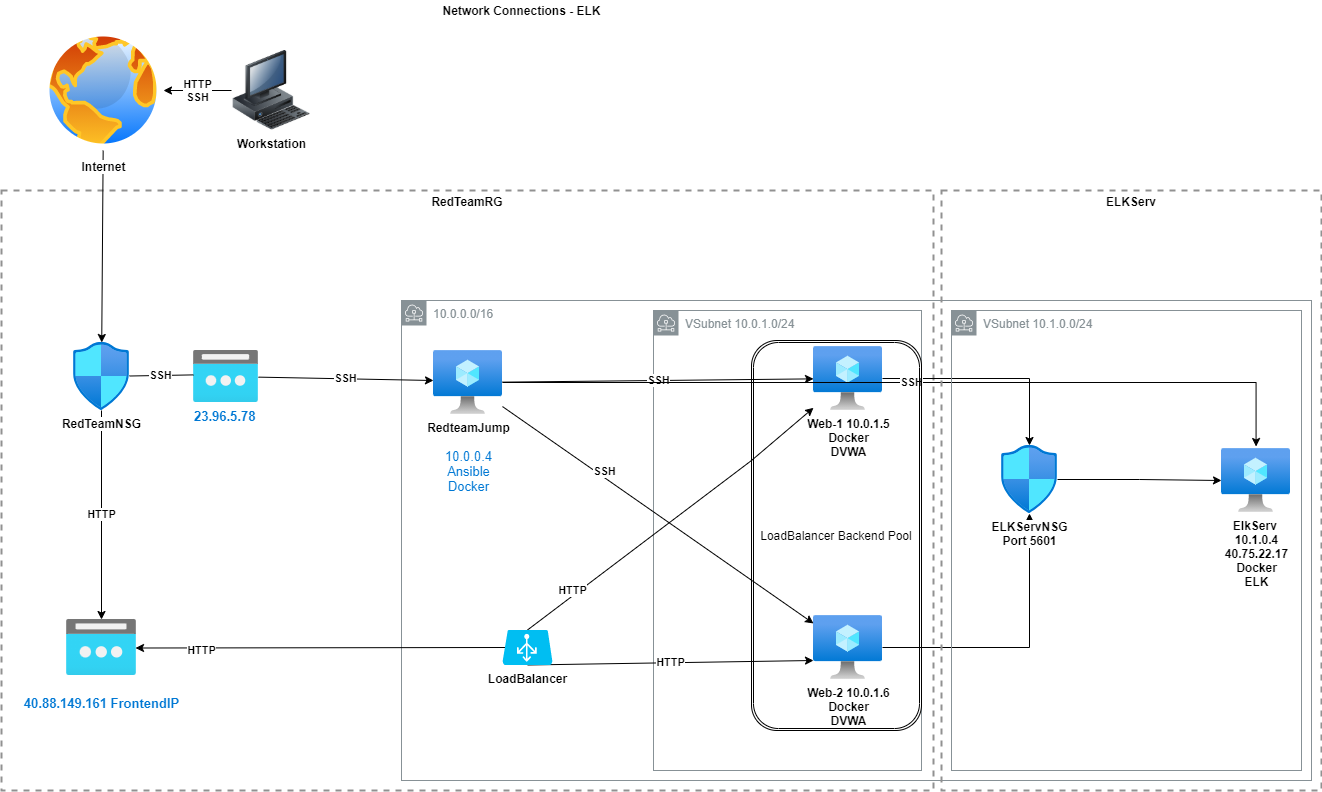

The diagram above was exported from draw.io. Its source (the exported page's mxGraphModel, read from the mxfile embedded in the PNG):
<mxGraphModel dx="557" dy="2097" grid="1" gridSize="10" guides="1" tooltips="1" connect="1" arrows="1" fold="1" page="1" pageScale="1" pageWidth="1100" pageHeight="850" math="0" shadow="0">
  <root>
    <mxCell id="0" />
    <mxCell id="1" parent="0" />
    <mxCell id="atjcwjfW1kOM-bebd1DA-26" value="RedTeamRG" style="fontStyle=1;verticalAlign=top;align=center;spacingTop=-2;fillColor=none;rounded=0;whiteSpace=wrap;html=1;strokeColor=#919191;strokeWidth=2;dashed=1;container=1;collapsible=0;expand=0;recursiveResize=0;shadow=0;" parent="1" vertex="1">
      <mxGeometry x="60" y="170" width="932" height="600" as="geometry" />
    </mxCell>
    <mxCell id="atjcwjfW1kOM-bebd1DA-8" value="&lt;br&gt;&lt;span style=&quot;color: rgb(0 , 120 , 212) ; font-family: &amp;quot;az_ea_font&amp;quot; , &amp;quot;segoe ui&amp;quot; , &amp;quot;az_font&amp;quot; , , , &amp;quot;blinkmacsystemfont&amp;quot; , &amp;quot;roboto&amp;quot; , &amp;quot;oxygen&amp;quot; , &amp;quot;ubuntu&amp;quot; , &amp;quot;cantarell&amp;quot; , &amp;quot;open sans&amp;quot; , &amp;quot;helvetica neue&amp;quot; , sans-serif ; font-size: 13px ; text-align: left&quot;&gt;40.88.149.161 FrontendIP&lt;/span&gt;" style="aspect=fixed;html=1;points=[];align=center;image;fontSize=12;image=img/lib/azure2/networking/Public_IP_Addresses.svg;fontStyle=1" parent="atjcwjfW1kOM-bebd1DA-26" vertex="1">
      <mxGeometry x="65" y="429" width="70" height="56" as="geometry" />
    </mxCell>
    <mxCell id="atjcwjfW1kOM-bebd1DA-15" value="10.0.0.0/16" style="sketch=0;outlineConnect=0;gradientColor=none;html=1;whiteSpace=wrap;fontSize=12;fontStyle=0;shape=mxgraph.aws4.group;grIcon=mxgraph.aws4.group_subnet;strokeColor=#879196;fillColor=none;verticalAlign=top;align=left;spacingLeft=30;fontColor=#879196;dashed=0;shadow=0;" parent="atjcwjfW1kOM-bebd1DA-26" vertex="1">
      <mxGeometry x="400" y="110" width="910" height="480" as="geometry" />
    </mxCell>
    <mxCell id="atjcwjfW1kOM-bebd1DA-16" value="VSubnet 10.0.1.0/24" style="sketch=0;outlineConnect=0;gradientColor=none;html=1;whiteSpace=wrap;fontSize=12;fontStyle=0;shape=mxgraph.aws4.group;grIcon=mxgraph.aws4.group_subnet;strokeColor=#879196;fillColor=none;verticalAlign=top;align=left;spacingLeft=30;fontColor=#879196;dashed=0;shadow=0;" parent="1" vertex="1">
      <mxGeometry x="712" y="290" width="268" height="460" as="geometry" />
    </mxCell>
    <mxCell id="atjcwjfW1kOM-bebd1DA-18" value="SSH" style="edgeStyle=none;rounded=0;orthogonalLoop=1;jettySize=auto;html=1;entryX=0;entryY=0.469;entryDx=0;entryDy=0;entryPerimeter=0;fontStyle=1;startArrow=none;" parent="1" source="atjcwjfW1kOM-bebd1DA-1" target="atjcwjfW1kOM-bebd1DA-6" edge="1">
      <mxGeometry relative="1" as="geometry" />
    </mxCell>
    <mxCell id="atjcwjfW1kOM-bebd1DA-23" value="&lt;b&gt;HTTP&lt;/b&gt;" style="edgeStyle=none;rounded=0;orthogonalLoop=1;jettySize=auto;html=1;" parent="1" source="atjcwjfW1kOM-bebd1DA-3" target="atjcwjfW1kOM-bebd1DA-8" edge="1">
      <mxGeometry relative="1" as="geometry" />
    </mxCell>
    <mxCell id="atjcwjfW1kOM-bebd1DA-3" value="RedTeamNSG" style="aspect=fixed;html=1;points=[];align=center;image;fontSize=12;image=img/lib/azure2/networking/Network_Security_Groups.svg;fontStyle=1" parent="1" vertex="1">
      <mxGeometry x="132" y="322" width="56.00000000000001" height="68" as="geometry" />
    </mxCell>
    <mxCell id="G4XRKAzZd2LzT77TI8hC-7" style="edgeStyle=orthogonalEdgeStyle;rounded=0;orthogonalLoop=1;jettySize=auto;html=1;" parent="1" source="atjcwjfW1kOM-bebd1DA-4" target="G4XRKAzZd2LzT77TI8hC-3" edge="1">
      <mxGeometry relative="1" as="geometry" />
    </mxCell>
    <mxCell id="atjcwjfW1kOM-bebd1DA-4" value="Web-1 10.0.1.5&lt;br&gt;Docker&lt;br&gt;DVWA" style="aspect=fixed;html=1;points=[];align=center;image;fontSize=12;image=img/lib/azure2/compute/Virtual_Machine.svg;fontStyle=1" parent="1" vertex="1">
      <mxGeometry x="872" y="326" width="69" height="64" as="geometry" />
    </mxCell>
    <mxCell id="G4XRKAzZd2LzT77TI8hC-8" style="edgeStyle=orthogonalEdgeStyle;rounded=0;orthogonalLoop=1;jettySize=auto;html=1;" parent="1" source="atjcwjfW1kOM-bebd1DA-5" target="G4XRKAzZd2LzT77TI8hC-3" edge="1">
      <mxGeometry relative="1" as="geometry" />
    </mxCell>
    <mxCell id="atjcwjfW1kOM-bebd1DA-5" value="Web-2 10.0.1.6&lt;br&gt;Docker&lt;br&gt;DVWA" style="aspect=fixed;html=1;points=[];align=center;image;fontSize=12;image=img/lib/azure2/compute/Virtual_Machine.svg;fontStyle=1" parent="1" vertex="1">
      <mxGeometry x="872" y="595" width="69" height="64" as="geometry" />
    </mxCell>
    <mxCell id="atjcwjfW1kOM-bebd1DA-20" value="SSH" style="edgeStyle=none;rounded=0;orthogonalLoop=1;jettySize=auto;html=1;fontStyle=1" parent="1" source="atjcwjfW1kOM-bebd1DA-6" target="atjcwjfW1kOM-bebd1DA-4" edge="1">
      <mxGeometry relative="1" as="geometry" />
    </mxCell>
    <mxCell id="atjcwjfW1kOM-bebd1DA-21" value="SSH" style="edgeStyle=none;rounded=0;orthogonalLoop=1;jettySize=auto;html=1;fontStyle=1" parent="1" source="atjcwjfW1kOM-bebd1DA-6" target="atjcwjfW1kOM-bebd1DA-5" edge="1">
      <mxGeometry x="-0.3701" y="5" relative="1" as="geometry">
        <mxPoint x="1" as="offset" />
      </mxGeometry>
    </mxCell>
    <mxCell id="G4XRKAzZd2LzT77TI8hC-6" value="&lt;b&gt;SSH&lt;/b&gt;" style="edgeStyle=orthogonalEdgeStyle;rounded=0;orthogonalLoop=1;jettySize=auto;html=1;entryX=0.501;entryY=-0.031;entryDx=0;entryDy=0;entryPerimeter=0;" parent="1" source="atjcwjfW1kOM-bebd1DA-6" target="G4XRKAzZd2LzT77TI8hC-5" edge="1">
      <mxGeometry relative="1" as="geometry" />
    </mxCell>
    <mxCell id="atjcwjfW1kOM-bebd1DA-6" value="RedteamJump&lt;br&gt;&lt;br&gt;&lt;span style=&quot;color: rgb(0 , 120 , 212) ; font-family: &amp;#34;az_ea_font&amp;#34; , &amp;#34;segoe ui&amp;#34; , &amp;#34;az_font&amp;#34; , , , &amp;#34;blinkmacsystemfont&amp;#34; , &amp;#34;roboto&amp;#34; , &amp;#34;oxygen&amp;#34; , &amp;#34;ubuntu&amp;#34; , &amp;#34;cantarell&amp;#34; , &amp;#34;open sans&amp;#34; , &amp;#34;helvetica neue&amp;#34; , sans-serif ; font-size: 13px ; font-weight: 400&quot;&gt;10.0.0.4&lt;br&gt;Ansible&lt;br&gt;Docker&lt;br&gt;&lt;/span&gt;" style="aspect=fixed;html=1;points=[];align=center;image;fontSize=12;image=img/lib/azure2/compute/Virtual_Machine.svg;fontStyle=1" parent="1" vertex="1">
      <mxGeometry x="492" y="330" width="69" height="64" as="geometry" />
    </mxCell>
    <mxCell id="atjcwjfW1kOM-bebd1DA-9" style="edgeStyle=none;rounded=0;orthogonalLoop=1;jettySize=auto;html=1;exitX=0.05;exitY=0.5;exitDx=0;exitDy=0;exitPerimeter=0;entryX=0.986;entryY=0.509;entryDx=0;entryDy=0;entryPerimeter=0;" parent="1" source="atjcwjfW1kOM-bebd1DA-7" target="atjcwjfW1kOM-bebd1DA-8" edge="1">
      <mxGeometry relative="1" as="geometry" />
    </mxCell>
    <mxCell id="atjcwjfW1kOM-bebd1DA-27" value="&lt;b&gt;HTTP&lt;/b&gt;" style="edgeLabel;html=1;align=center;verticalAlign=middle;resizable=0;points=[];" parent="atjcwjfW1kOM-bebd1DA-9" vertex="1" connectable="0">
      <mxGeometry x="0.6468" y="2" relative="1" as="geometry">
        <mxPoint as="offset" />
      </mxGeometry>
    </mxCell>
    <mxCell id="atjcwjfW1kOM-bebd1DA-10" value="HTTP" style="rounded=0;orthogonalLoop=1;jettySize=auto;html=1;exitX=0.5;exitY=0;exitDx=0;exitDy=0;exitPerimeter=0;fontStyle=1" parent="1" source="atjcwjfW1kOM-bebd1DA-7" target="atjcwjfW1kOM-bebd1DA-4" edge="1">
      <mxGeometry x="-0.6657" y="4" relative="1" as="geometry">
        <Array as="points">
          <mxPoint x="810" y="440" />
        </Array>
        <mxPoint as="offset" />
      </mxGeometry>
    </mxCell>
    <mxCell id="atjcwjfW1kOM-bebd1DA-11" value="HTTP" style="edgeStyle=none;rounded=0;orthogonalLoop=1;jettySize=auto;html=1;exitX=0.5;exitY=1;exitDx=0;exitDy=0;exitPerimeter=0;entryX=0;entryY=0.703;entryDx=0;entryDy=0;entryPerimeter=0;fontStyle=1" parent="1" source="atjcwjfW1kOM-bebd1DA-7" target="atjcwjfW1kOM-bebd1DA-5" edge="1">
      <mxGeometry relative="1" as="geometry">
        <Array as="points" />
      </mxGeometry>
    </mxCell>
    <mxCell id="atjcwjfW1kOM-bebd1DA-7" value="LoadBalancer" style="verticalLabelPosition=bottom;html=1;verticalAlign=top;align=center;strokeColor=none;fillColor=#00BEF2;shape=mxgraph.azure.azure_load_balancer;fontStyle=1" parent="1" vertex="1">
      <mxGeometry x="561" y="609.5" width="50" height="35" as="geometry" />
    </mxCell>
    <mxCell id="atjcwjfW1kOM-bebd1DA-1" value="&lt;span style=&quot;color: rgb(0 , 120 , 212) ; font-size: 13px&quot;&gt;23.96.5.78&amp;nbsp;&lt;/span&gt;" style="aspect=fixed;html=1;points=[];align=center;image;fontSize=12;image=img/lib/azure2/networking/Public_IP_Addresses.svg;fontStyle=1" parent="1" vertex="1">
      <mxGeometry x="252" y="330" width="65" height="52" as="geometry" />
    </mxCell>
    <mxCell id="atjcwjfW1kOM-bebd1DA-22" value="SSH" style="edgeStyle=none;rounded=0;orthogonalLoop=1;jettySize=auto;html=1;entryX=0;entryY=0.469;entryDx=0;entryDy=0;entryPerimeter=0;fontStyle=1;endArrow=none;" parent="1" source="atjcwjfW1kOM-bebd1DA-3" target="atjcwjfW1kOM-bebd1DA-1" edge="1">
      <mxGeometry relative="1" as="geometry">
        <mxPoint x="238" y="363.604425531915" as="sourcePoint" />
        <mxPoint x="492" y="360.0160000000001" as="targetPoint" />
      </mxGeometry>
    </mxCell>
    <mxCell id="atjcwjfW1kOM-bebd1DA-25" style="edgeStyle=none;rounded=0;orthogonalLoop=1;jettySize=auto;html=1;" parent="1" source="atjcwjfW1kOM-bebd1DA-24" target="atjcwjfW1kOM-bebd1DA-3" edge="1">
      <mxGeometry relative="1" as="geometry" />
    </mxCell>
    <mxCell id="atjcwjfW1kOM-bebd1DA-24" value="&lt;b&gt;Internet&lt;/b&gt;" style="aspect=fixed;perimeter=ellipsePerimeter;html=1;align=center;shadow=0;dashed=0;spacingTop=3;image;image=img/lib/active_directory/internet_globe.svg;strokeColor=default;strokeWidth=7;fillColor=none;" parent="1" vertex="1">
      <mxGeometry x="102" y="10" width="120" height="120" as="geometry" />
    </mxCell>
    <mxCell id="atjcwjfW1kOM-bebd1DA-29" value="Network Connections - ELK" style="text;html=1;resizable=0;autosize=1;align=center;verticalAlign=middle;points=[];fillColor=none;strokeColor=none;rounded=0;shadow=0;dashed=1;fontStyle=1" parent="1" vertex="1">
      <mxGeometry x="495" y="-20" width="170" height="20" as="geometry" />
    </mxCell>
    <mxCell id="G4XRKAzZd2LzT77TI8hC-1" value="ELKServ" style="fontStyle=1;verticalAlign=top;align=center;spacingTop=-2;fillColor=none;rounded=0;whiteSpace=wrap;html=1;strokeColor=#919191;strokeWidth=2;dashed=1;container=1;collapsible=0;expand=0;recursiveResize=0;shadow=0;" parent="1" vertex="1">
      <mxGeometry x="1000" y="170" width="380" height="600" as="geometry" />
    </mxCell>
    <mxCell id="G4XRKAzZd2LzT77TI8hC-9" style="edgeStyle=orthogonalEdgeStyle;rounded=0;orthogonalLoop=1;jettySize=auto;html=1;" parent="G4XRKAzZd2LzT77TI8hC-1" source="G4XRKAzZd2LzT77TI8hC-3" target="G4XRKAzZd2LzT77TI8hC-5" edge="1">
      <mxGeometry relative="1" as="geometry" />
    </mxCell>
    <mxCell id="G4XRKAzZd2LzT77TI8hC-3" value="ELKServNSG&lt;br&gt;Port 5601" style="aspect=fixed;html=1;points=[];align=center;image;fontSize=12;image=img/lib/azure2/networking/Network_Security_Groups.svg;fontStyle=1" parent="G4XRKAzZd2LzT77TI8hC-1" vertex="1">
      <mxGeometry x="60" y="255" width="56.00000000000001" height="68" as="geometry" />
    </mxCell>
    <mxCell id="G4XRKAzZd2LzT77TI8hC-5" value="ElkServ &lt;br&gt;10.1.0.4&lt;br&gt;40.75.22.17&lt;br&gt;Docker&lt;br&gt;ELK" style="aspect=fixed;html=1;points=[];align=center;image;fontSize=12;image=img/lib/azure2/compute/Virtual_Machine.svg;fontStyle=1" parent="G4XRKAzZd2LzT77TI8hC-1" vertex="1">
      <mxGeometry x="280" y="258" width="69" height="64" as="geometry" />
    </mxCell>
    <mxCell id="b_NtfJET-n-8pVFw9x0g-1" value="VSubnet 10.1.0.0/24" style="sketch=0;outlineConnect=0;gradientColor=none;html=1;whiteSpace=wrap;fontSize=12;fontStyle=0;shape=mxgraph.aws4.group;grIcon=mxgraph.aws4.group_subnet;strokeColor=#879196;fillColor=none;verticalAlign=top;align=left;spacingLeft=30;fontColor=#879196;dashed=0;shadow=0;" vertex="1" parent="G4XRKAzZd2LzT77TI8hC-1">
      <mxGeometry x="10" y="120" width="350" height="460" as="geometry" />
    </mxCell>
    <mxCell id="b_NtfJET-n-8pVFw9x0g-3" value="LoadBalancer Backend Pool" style="shape=ext;double=1;rounded=1;whiteSpace=wrap;html=1;fillColor=none;" vertex="1" parent="1">
      <mxGeometry x="810" y="320" width="170" height="390" as="geometry" />
    </mxCell>
    <mxCell id="b_NtfJET-n-8pVFw9x0g-6" value="HTTP&lt;br&gt;SSH" style="edgeStyle=orthogonalEdgeStyle;rounded=0;orthogonalLoop=1;jettySize=auto;html=1;fontStyle=1" edge="1" parent="1" source="b_NtfJET-n-8pVFw9x0g-5" target="atjcwjfW1kOM-bebd1DA-24">
      <mxGeometry relative="1" as="geometry" />
    </mxCell>
    <mxCell id="b_NtfJET-n-8pVFw9x0g-5" value="&lt;b&gt;Workstation&lt;/b&gt;" style="image;html=1;image=img/lib/clip_art/computers/Workstation_128x128.png;fillColor=none;" vertex="1" parent="1">
      <mxGeometry x="290" y="30" width="80" height="80" as="geometry" />
    </mxCell>
  </root>
</mxGraphModel>